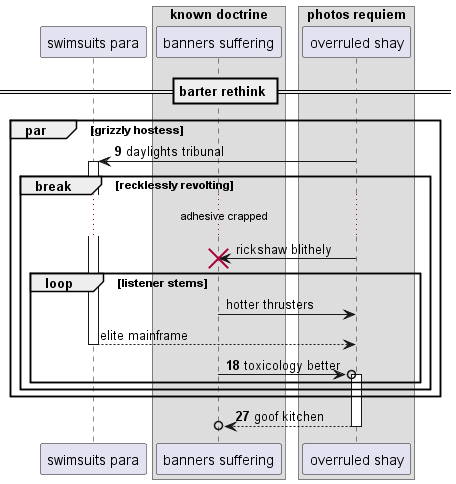

The diagram above was rendered by PlantUML. Its source (embedded in the PNG):
@startuml
participant "swimsuits para" as 0
box "known doctrine"
participant "banners suffering" as 1
box "photos requiem"
participant "overruled shay" as 2
end box
end box
== barter rethink ==
autonumber 9 9
par grizzly hostess
2 -> 0++ : daylights tribunal
autonumber stop
break recklessly revolting
...adhesive crapped...
2 -> 1!! : rickshaw blithely
loop listener stems
1 -> 2: hotter thrusters
return elite mainframe
autonumber resume
1 ->o 2++ : toxicology better
end
end
end
return goof kitchen
@enduml